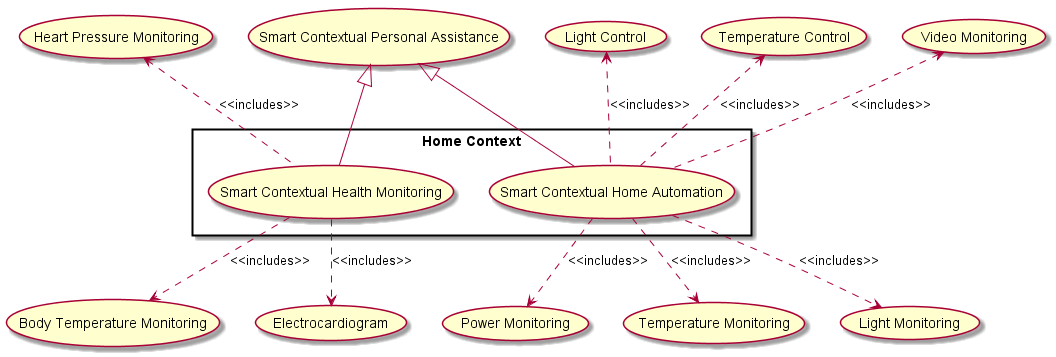

The diagram above was rendered by PlantUML. Its source (embedded in the PNG):
@startuml

usecase (Video Monitoring) as videoMonitorUC
usecase (Temperature Monitoring) as temperatureUC
usecase (Light Monitoring) as lightUC
usecase (Power Monitoring) as powerUC


usecase (Heart Pressure Monitoring) as heartMonitorUC
usecase (Body Temperature Monitoring) as bodyTemperatureUC
usecase (Electrocardiogram) as ecgUC



usecase (Light Control) as lightCtrlUC
usecase (Temperature Control) as temperatureCtrlUC


usecase (Smart Contextual Personal Assistance) as myAssistUC

rectangle "Home Context" {
  usecase (Smart Contextual Home Automation) as homeAutoUC

  usecase (Smart Contextual Health Monitoring) as myHealthUC

}

myAssistUC <|-right-- homeAutoUC
myAssistUC <|-right-- myHealthUC

lightCtrlUC <.. homeAutoUC : <<includes>>
temperatureCtrlUC <.. homeAutoUC : <<includes>>
videoMonitorUC <.. homeAutoUC : <<includes>>
temperatureUC <.up. homeAutoUC : <<includes>>
lightUC <.up. homeAutoUC : <<includes>>
powerUC <.up. homeAutoUC : <<includes>>

heartMonitorUC <. myHealthUC : <<includes>>
bodyTemperatureUC <.up. myHealthUC : <<includes>>
ecgUC <.up. myHealthUC : <<includes>>


@enduml